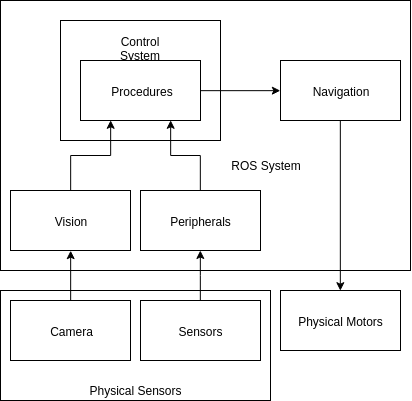

The diagram above was exported from draw.io. Its source (the exported page's mxGraphModel, read from the mxfile embedded in the PNG):
<mxGraphModel dx="795" dy="755" grid="1" gridSize="10" guides="1" tooltips="1" connect="1" arrows="1" fold="1" page="1" pageScale="1" pageWidth="827" pageHeight="1169" math="0" shadow="0">
  <root>
    <mxCell id="0" />
    <mxCell id="1" parent="0" />
    <mxCell id="2" value="&lt;br&gt;&lt;br&gt;&lt;br&gt;&lt;br&gt;&amp;nbsp; &amp;nbsp; &amp;nbsp; &amp;nbsp; &amp;nbsp; &amp;nbsp; &amp;nbsp; &amp;nbsp; &amp;nbsp; &amp;nbsp; &amp;nbsp; &amp;nbsp; &amp;nbsp; &amp;nbsp; &amp;nbsp; &amp;nbsp; &amp;nbsp; &amp;nbsp; ROS System" style="rounded=0;whiteSpace=wrap;html=1;" vertex="1" parent="1">
      <mxGeometry x="90" y="430" width="410" height="270" as="geometry" />
    </mxCell>
    <mxCell id="3" value="Vision" style="rounded=0;whiteSpace=wrap;html=1;" vertex="1" parent="1">
      <mxGeometry x="100" y="620" width="120" height="60" as="geometry" />
    </mxCell>
    <mxCell id="4" value="Peripherals" style="rounded=0;whiteSpace=wrap;html=1;" vertex="1" parent="1">
      <mxGeometry x="230" y="620" width="120" height="60" as="geometry" />
    </mxCell>
    <mxCell id="5" value="Control System&lt;br&gt;&lt;br&gt;&lt;br&gt;&lt;br&gt;&lt;br&gt;&lt;br&gt;" style="rounded=0;whiteSpace=wrap;html=1;" vertex="1" parent="1">
      <mxGeometry x="150" y="450" width="160" height="120" as="geometry" />
    </mxCell>
    <mxCell id="6" style="edgeStyle=orthogonalEdgeStyle;rounded=0;orthogonalLoop=1;jettySize=auto;html=1;exitX=1;exitY=0.5;exitDx=0;exitDy=0;entryX=0;entryY=0.5;entryDx=0;entryDy=0;" edge="1" source="7" target="9" parent="1">
      <mxGeometry relative="1" as="geometry" />
    </mxCell>
    <mxCell id="7" value="Procedures" style="rounded=0;whiteSpace=wrap;html=1;" vertex="1" parent="1">
      <mxGeometry x="170" y="490" width="120" height="60" as="geometry" />
    </mxCell>
    <mxCell id="8" style="edgeStyle=orthogonalEdgeStyle;rounded=0;orthogonalLoop=1;jettySize=auto;html=1;exitX=0.5;exitY=1;exitDx=0;exitDy=0;entryX=0.5;entryY=0;entryDx=0;entryDy=0;" edge="1" source="9" target="17" parent="1">
      <mxGeometry relative="1" as="geometry" />
    </mxCell>
    <mxCell id="9" value="Navigation" style="rounded=0;whiteSpace=wrap;html=1;" vertex="1" parent="1">
      <mxGeometry x="370" y="490" width="120" height="60" as="geometry" />
    </mxCell>
    <mxCell id="10" value="&lt;br&gt;&lt;br&gt;&lt;br&gt;&lt;br&gt;&lt;br&gt;&lt;br&gt;Physical Sensors" style="rounded=0;whiteSpace=wrap;html=1;" vertex="1" parent="1">
      <mxGeometry x="90" y="720" width="270" height="110" as="geometry" />
    </mxCell>
    <mxCell id="11" style="edgeStyle=orthogonalEdgeStyle;rounded=0;orthogonalLoop=1;jettySize=auto;html=1;exitX=0.5;exitY=0;exitDx=0;exitDy=0;entryX=0.5;entryY=1;entryDx=0;entryDy=0;" edge="1" source="12" target="3" parent="1">
      <mxGeometry relative="1" as="geometry" />
    </mxCell>
    <mxCell id="12" value="Camera" style="rounded=0;whiteSpace=wrap;html=1;" vertex="1" parent="1">
      <mxGeometry x="100" y="730" width="120" height="60" as="geometry" />
    </mxCell>
    <mxCell id="13" style="edgeStyle=orthogonalEdgeStyle;rounded=0;orthogonalLoop=1;jettySize=auto;html=1;exitX=0.5;exitY=0;exitDx=0;exitDy=0;" edge="1" source="14" target="4" parent="1">
      <mxGeometry relative="1" as="geometry" />
    </mxCell>
    <mxCell id="14" value="Sensors" style="rounded=0;whiteSpace=wrap;html=1;" vertex="1" parent="1">
      <mxGeometry x="230" y="730" width="120" height="60" as="geometry" />
    </mxCell>
    <mxCell id="15" style="edgeStyle=orthogonalEdgeStyle;rounded=0;orthogonalLoop=1;jettySize=auto;html=1;exitX=0.5;exitY=0;exitDx=0;exitDy=0;entryX=0.75;entryY=1;entryDx=0;entryDy=0;" edge="1" source="4" target="7" parent="1">
      <mxGeometry relative="1" as="geometry" />
    </mxCell>
    <mxCell id="16" style="edgeStyle=orthogonalEdgeStyle;rounded=0;orthogonalLoop=1;jettySize=auto;html=1;exitX=0.5;exitY=0;exitDx=0;exitDy=0;entryX=0.25;entryY=1;entryDx=0;entryDy=0;" edge="1" source="3" target="7" parent="1">
      <mxGeometry relative="1" as="geometry" />
    </mxCell>
    <mxCell id="17" value="Physical Motors" style="rounded=0;whiteSpace=wrap;html=1;" vertex="1" parent="1">
      <mxGeometry x="370" y="720" width="120" height="60" as="geometry" />
    </mxCell>
  </root>
</mxGraphModel>